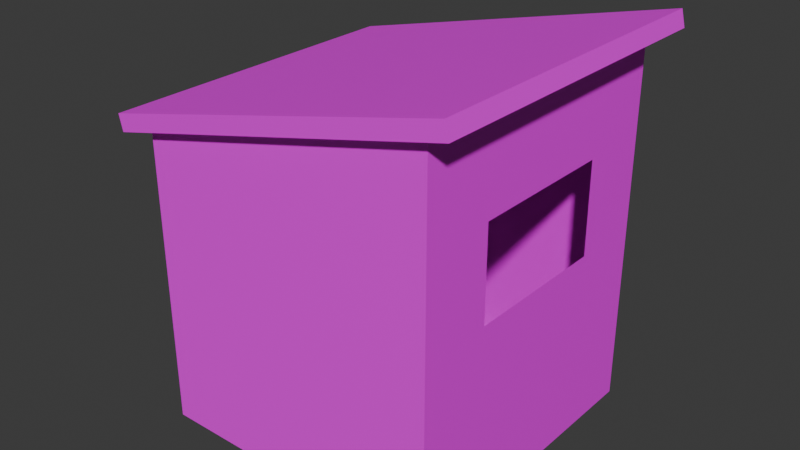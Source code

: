 # Source: casetaEntrada.blend  (saved by Blender 5.1.30; exported with 4.5.12 LTS)
import bpy
from mathutils import Matrix  # noqa: F401  (used for matrix-valued properties, if any)

bpy.ops.wm.read_factory_settings(use_empty=True)
scene = bpy.context.scene
scene.name = 'Scene'

# ---- collections
col_collection = bpy.data.collections.new('Collection'); scene.collection.children.link(col_collection)

# ---- images (referenced by path relative to the original .blend; pixels are not part of the script)
import os
ASSET_DIR = os.environ.get("B2B_ASSET_DIR", "")  # directory of the original .blend (textures are referenced by path, not embedded)
HERE = os.path.dirname(os.path.abspath(__file__))  # packed textures are extracted next to this script under _unpacked/

def load_image(name, relpath, width, height, colorspace="sRGB"):
    """Load a texture the original file referenced (path relative to the .blend, or extracted next to this script)."""
    p = next((c for c in (os.path.join(HERE, relpath), os.path.join(ASSET_DIR, relpath)) if relpath and os.path.exists(c)), "")
    if p:
        img = bpy.data.images.load(p, check_existing=True)
        img.name = name
    else:  # same state as the original file: an image datablock whose file is absent (Cycles renders it pink)
        img = bpy.data.images.new(name, width, height)
        img.source = "FILE"
        img.filepath = "//" + (relpath or name)
    img.colorspace_settings.name = colorspace
    return img
img_brick_png = load_image('brick.png', 'brick.png', 1024, 1024, 'sRGB')
img_negro_png = load_image('Negro.png', 'Negro.png', 1024, 1024, 'sRGB')

# ---- materials (node trees are filled in below, after node groups)
mat_material = bpy.data.materials.new('Material')
mat_material.alpha_threshold = 0.0
mat_material.use_backface_culling_lightprobe_volume = False
mat_material.roughness = 0.5
mat_material.line_color = (0.0, 0.0, 0.0, 1.0)
mat_material_001 = bpy.data.materials.new('Material.001')
mat_material_001.use_backface_culling_lightprobe_volume = False

# ---- material node trees
mat_material.use_nodes = True; mat_material.node_tree.nodes.clear()
_N = mat_material.node_tree.nodes; _L = mat_material.node_tree.links
n0 = _N.new('ShaderNodeOutputMaterial'); n0.name = 'Material Output'; n0.location = (300, 300)
n1 = _N.new('ShaderNodeBsdfPrincipled'); n1.name = 'Principled BSDF'; n1.location = (10, 300)
n1.inputs[3].default_value = 1.45
n2 = _N.new('ShaderNodeTexImage'); n2.name = 'Image Texture'; n2.location = (-280, 280)
n2.image = img_brick_png
_L.new(n1.outputs[0], n0.inputs[0])
_L.new(n2.outputs[0], n1.inputs[0])
n0.is_active_output = True
mat_material_001.use_nodes = True; mat_material_001.node_tree.nodes.clear()
_N = mat_material_001.node_tree.nodes; _L = mat_material_001.node_tree.links
n0 = _N.new('ShaderNodeBsdfPrincipled'); n0.name = 'Principled BSDF'; n0.location = (10, 300)
n1 = _N.new('ShaderNodeOutputMaterial'); n1.name = 'Material Output'; n1.location = (300, 300)
n2 = _N.new('ShaderNodeTexImage'); n2.name = 'Image Texture'; n2.location = (-280, 280)
n2.image = img_negro_png
_L.new(n0.outputs[0], n1.inputs[0])
_L.new(n2.outputs[0], n0.inputs[0])
n1.is_active_output = True

# ---- world
world_world = bpy.data.worlds.new('World'); scene.world = world_world
world_world.use_nodes = True; world_world.node_tree.nodes.clear()
_N = world_world.node_tree.nodes; _L = world_world.node_tree.links
n0 = _N.new('ShaderNodeOutputWorld'); n0.name = 'World Output'; n0.location = (300, 300)
n1 = _N.new('ShaderNodeBackground'); n1.name = 'Background'; n1.location = (10, 300)
n1.inputs[0].default_value = (0.05088, 0.05088, 0.05088, 1.0)
_L.new(n1.outputs[0], n0.inputs[0])
n0.is_active_output = True
world_world.color = (0.05088, 0.05088, 0.05088)
world_world.sun_shadow_jitter_overblur = 0.0

# ---- meshes
me_cube = bpy.data.meshes.new('Cube')
me_cube.from_pydata([(3.846, 3.846, 5.706), (3.846, 3.846, -3.846), (3.846, -3.846, 5.706), (3.846, -3.846, -3.846), (-3.846, 3.846, 3.846), (-3.846, 3.846, -3.846), (-3.846, -3.846, 3.846), (-3.846, -3.846, -3.846), (-3.846, 3.189, 1.102), (-3.846, 1.199, 1.102), (-3.846, 1.199, -3.602), (-3.846, 3.189, -3.602), (-3.846, 3.21, 1.102), (3.846, 3.846, 0.9301), (-3.846, -3.846, 0.0), (3.846, -3.846, 0.9301), (-3.846, 3.846, 0.0), (-3.846, -3.846, 1.923), (3.846, 3.846, 3.318), (3.846, -3.846, 3.318), (-3.846, 3.846, 1.923), (-3.846, 0.0, -3.846), (3.846, 0.0, 5.706), (-3.846, 0.0, 3.846), (3.846, 0.0, -3.846), (-3.846, 2.194, -3.602), (3.846, 0.0, 0.9301), (3.846, 0.0, 3.318), (-3.846, -1.923, -3.846), (3.846, -1.923, 5.706), (3.846, -1.923, 0.9301), (3.846, -1.923, 3.318), (-3.846, -1.923, 3.846), (3.846, -1.923, -3.846), (-3.846, 1.697, -3.602), (-3.846, 1.923, 3.846), (3.846, 1.923, -3.846), (-3.846, 2.692, -3.602), (-3.846, 1.923, -3.846), (3.846, 1.923, 5.706), (3.846, 1.923, 0.9301), (3.846, 1.923, 3.318), (-4.44, -4.168, 3.709), (-4.54, -4.168, 4.127), (-4.44, 4.2, 3.709), (-4.54, 4.2, 4.127), (4.546, -4.168, 5.866), (4.446, -4.168, 6.284), (4.546, 4.2, 5.866), (4.446, 4.2, 6.284)], [], [(29, 32, 6, 2), (19, 2, 6, 17), (7, 14, 17, 6, 32, 23, 35, 4, 12, 8, 9, 10), (28, 33, 3, 7), (31, 29, 2, 19), (20, 4, 0, 18), (33, 30, 15, 3), (5, 16, 13, 1), (11, 8, 12, 4, 20, 16, 5), (28, 7, 10, 34), (3, 15, 14, 7), (16, 20, 18, 13), (30, 31, 19, 15), (15, 19, 17, 14), (38, 21, 25, 37), (36, 40, 26, 24), (41, 39, 22, 27), (38, 36, 24, 21), (39, 35, 23, 22), (21, 28, 34, 25), (24, 26, 30, 33), (27, 22, 29, 31), (21, 24, 33, 28), (22, 23, 32, 29), (0, 4, 35, 39), (5, 1, 36, 38), (18, 0, 39, 41), (1, 13, 40, 36), (5, 38, 37, 11), (13, 18, 41, 40), (42, 43, 45, 44), (44, 45, 49, 48), (48, 49, 47, 46), (46, 47, 43, 42), (44, 48, 46, 42), (49, 45, 43, 47)])
me_cube.polygons.foreach_set('material_index', [0, 0, 0, 0, 0, 0, 0, 0, 0, 0, 0, 0, 0, 0, 0, 0, 0, 0, 0, 0, 0, 0, 0, 0, 0, 0, 0, 0, 0, 0, 1, 1, 1, 1, 1, 1])
_uv = me_cube.uv_layers.new(name='UVMap')
_uv.uv.foreach_set('vector', [1.839, -0.3924, 1.839, -2.177, 2.285, -2.177, 2.285, -0.3924, 2.285, 0.05378, 2.285, -0.3924, 4.07, -0.3924, 4.07, 0.05378, -3.07, 1.392, -3.07, 0.5, -3.07, 0.05378, -3.07, -0.3924, -2.624, -0.3924, -2.177, -0.3924, -1.731, -0.3924, -1.285, -0.3924, -1.433, 0.2442, -1.437, 0.2442, -1.899, 0.2442, -1.899, 1.336, 1.839, 3.177, 1.839, 1.392, 2.285, 1.392, 2.285, 3.177, 1.839, 0.05378, 1.839, -0.3924, 2.285, -0.3924, 2.285, 0.05378, -1.285, 0.05378, -1.285, -0.3924, 0.5, -0.3924, 0.5, 0.05378, 1.839, 1.392, 1.839, 0.5, 2.285, 0.5, 2.285, 1.392, -1.285, 1.392, -1.285, 0.5, 0.5, 0.5, 0.5, 1.392, -1.437, 1.336, -1.437, 0.2442, -1.433, 0.2442, -1.285, -0.3924, -1.285, 0.05378, -1.285, 0.5, -1.285, 1.392, -2.624, 1.392, -3.07, 1.392, -1.899, 1.336, -1.784, 1.336, 2.285, 1.392, 2.285, 0.5, 4.07, 0.5, 4.07, 1.392, -1.285, 0.5, -1.285, 0.05378, 0.5, 0.05378, 0.5, 0.5, 1.839, 0.5, 1.839, 0.05378, 2.285, 0.05378, 2.285, 0.5, 2.285, 0.5, 2.285, 0.05378, 4.07, 0.05378, 4.07, 0.5, -1.731, 1.392, -2.177, 1.392, -1.668, 1.336, -1.553, 1.336, 0.9462, 1.392, 0.9462, 0.5, 1.392, 0.5, 1.392, 1.392, 0.9462, 0.05378, 0.9462, -0.3924, 1.392, -0.3924, 1.392, 0.05378, 0.9462, 3.177, 0.9462, 1.392, 1.392, 1.392, 1.392, 3.177, 0.9462, -0.3924, 0.9462, -2.177, 1.392, -2.177, 1.392, -0.3924, -2.177, 1.392, -2.624, 1.392, -1.784, 1.336, -1.668, 1.336, 1.392, 1.392, 1.392, 0.5, 1.839, 0.5, 1.839, 1.392, 1.392, 0.05378, 1.392, -0.3924, 1.839, -0.3924, 1.839, 0.05378, 1.392, 3.177, 1.392, 1.392, 1.839, 1.392, 1.839, 3.177, 1.392, -0.3924, 1.392, -2.177, 1.839, -2.177, 1.839, -0.3924, 0.5, -0.3924, 0.5, -2.177, 0.9462, -2.177, 0.9462, -0.3924, 0.5, 3.177, 0.5, 1.392, 0.9462, 1.392, 0.9462, 3.177, 0.5, 0.05378, 0.5, -0.3924, 0.9462, -0.3924, 0.9462, 0.05378, 0.5, 1.392, 0.5, 0.5, 0.9462, 0.5, 0.9462, 1.392, -1.285, 1.392, -1.731, 1.392, -1.553, 1.336, -1.437, 1.336, 0.5, 0.5, 0.5, 0.05378, 0.9462, 0.05378, 0.9462, 0.5, 0.375, 0.0, 0.625, 0.0, 0.625, 0.25, 0.375, 0.25, 0.375, 0.25, 0.625, 0.25, 0.625, 0.5, 0.375, 0.5, 0.375, 0.5, 0.625, 0.5, 0.625, 0.75, 0.375, 0.75, 0.375, 0.75, 0.625, 0.75, 0.625, 1.0, 0.375, 1.0, 0.125, 0.5, 0.375, 0.5, 0.375, 0.75, 0.125, 0.75, 0.625, 0.5, 0.875, 0.5, 0.875, 0.75, 0.625, 0.75])
me_cube.materials.append(mat_material)
me_cube.materials.append(mat_material_001)
me_cube.use_mirror_vertex_groups = False
me_cube.update()

# ---- objects
ob_casetaentrada = bpy.data.objects.new('casetaEntrada', me_cube)

# ---- transforms, parenting, visibility, modifiers, constraints
ob_casetaentrada.location = (0.0, 0.0, 0.0)
ob_casetaentrada.lock_rotations_4d = False
ob_casetaentrada.empty_display_type = 'ARROWS'
ob_casetaentrada.lineart.crease_threshold = 0.0

# ---- collection membership
col_collection.objects.link(ob_casetaentrada)

# ---- scene / render settings (as saved in the file)
scene.frame_start = 1; scene.frame_end = 250; scene.frame_set(1)
scene.render.engine = 'BLENDER_EEVEE_NEXT'
scene.render.bake_bias = 0.0
scene.render.bake_samples = 0
bpy.context.view_layer.update()

# ---- added for rendering (the .blend has no active camera and no usable light): camera, sun
cam_auto = bpy.data.cameras.new('AutoCamera')
cam_auto.lens = 50.0
cam_auto.sensor_width = 36.0
cam_auto.clip_end = 1000.0
ob_auto_camera = bpy.data.objects.new('AutoCamera', cam_auto)
scene.collection.objects.link(ob_auto_camera)
ob_auto_camera.location = (14.7838, -17.7204, 13.0438)
ob_auto_camera.rotation_euler = (1.09748, -7.21219e-08, 0.694738)
scene.camera = ob_auto_camera
light_auto_sun = bpy.data.lights.new('AutoSun', 'SUN')
light_auto_sun.energy = 3.0
light_auto_sun.angle = 0.0523599
ob_auto_sun = bpy.data.objects.new('AutoSun', light_auto_sun)
scene.collection.objects.link(ob_auto_sun)
ob_auto_sun.rotation_euler = (0.872665, 0.174533, 0.523599)
bpy.context.view_layer.update()
